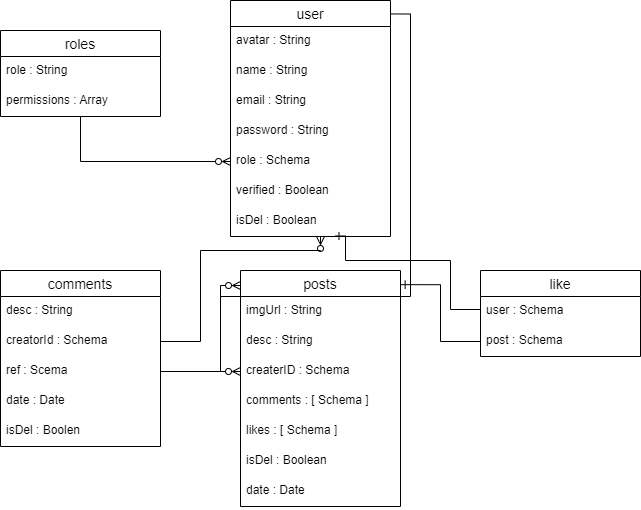

The diagram above was exported from draw.io. Its source (the exported page's mxGraphModel, read from the mxfile embedded in the PNG):
<mxGraphModel dx="868" dy="482" grid="1" gridSize="10" guides="1" tooltips="1" connect="1" arrows="1" fold="1" page="1" pageScale="1" pageWidth="850" pageHeight="1100" math="0" shadow="0" extFonts="Permanent Marker^https://fonts.googleapis.com/css?family=Permanent+Marker">
  <root>
    <mxCell id="0" />
    <mxCell id="1" parent="0" />
    <mxCell id="ze6Y5f0nwuRC6vMwQ5hL-91" value="" style="edgeStyle=orthogonalEdgeStyle;rounded=0;orthogonalLoop=1;jettySize=auto;html=1;endArrow=ERzeroToMany;endFill=0;" parent="1" source="ze6Y5f0nwuRC6vMwQ5hL-78" target="ze6Y5f0nwuRC6vMwQ5hL-85" edge="1">
      <mxGeometry relative="1" as="geometry">
        <mxPoint x="280" y="150" as="targetPoint" />
      </mxGeometry>
    </mxCell>
    <mxCell id="ze6Y5f0nwuRC6vMwQ5hL-78" value="roles" style="swimlane;fontStyle=0;childLayout=stackLayout;horizontal=1;startSize=26;horizontalStack=0;resizeParent=1;resizeParentMax=0;resizeLast=0;collapsible=1;marginBottom=0;align=center;fontSize=14;fillColor=default;" parent="1" vertex="1">
      <mxGeometry x="80" y="40" width="160" height="86" as="geometry" />
    </mxCell>
    <mxCell id="ze6Y5f0nwuRC6vMwQ5hL-79" value="role : String" style="text;strokeColor=none;fillColor=none;spacingLeft=4;spacingRight=4;overflow=hidden;rotatable=0;points=[[0,0.5],[1,0.5]];portConstraint=eastwest;fontSize=12;" parent="ze6Y5f0nwuRC6vMwQ5hL-78" vertex="1">
      <mxGeometry y="26" width="160" height="30" as="geometry" />
    </mxCell>
    <mxCell id="ze6Y5f0nwuRC6vMwQ5hL-80" value="permissions : Array" style="text;strokeColor=none;fillColor=none;spacingLeft=4;spacingRight=4;overflow=hidden;rotatable=0;points=[[0,0.5],[1,0.5]];portConstraint=eastwest;fontSize=12;" parent="ze6Y5f0nwuRC6vMwQ5hL-78" vertex="1">
      <mxGeometry y="56" width="160" height="30" as="geometry" />
    </mxCell>
    <mxCell id="ze6Y5f0nwuRC6vMwQ5hL-108" style="edgeStyle=orthogonalEdgeStyle;rounded=0;orthogonalLoop=1;jettySize=auto;html=1;endArrow=ERzeroToMany;endFill=0;exitX=1;exitY=0.057;exitDx=0;exitDy=0;exitPerimeter=0;" parent="1" source="ze6Y5f0nwuRC6vMwQ5hL-82" target="ze6Y5f0nwuRC6vMwQ5hL-98" edge="1">
      <mxGeometry relative="1" as="geometry" />
    </mxCell>
    <mxCell id="ze6Y5f0nwuRC6vMwQ5hL-82" value="user" style="swimlane;fontStyle=0;childLayout=stackLayout;horizontal=1;startSize=26;horizontalStack=0;resizeParent=1;resizeParentMax=0;resizeLast=0;collapsible=1;marginBottom=0;align=center;fontSize=14;fillColor=default;" parent="1" vertex="1">
      <mxGeometry x="310" y="10" width="160" height="236" as="geometry" />
    </mxCell>
    <mxCell id="ze6Y5f0nwuRC6vMwQ5hL-99" value="avatar : String" style="text;strokeColor=none;fillColor=none;spacingLeft=4;spacingRight=4;overflow=hidden;rotatable=0;points=[[0,0.5],[1,0.5]];portConstraint=eastwest;fontSize=12;" parent="ze6Y5f0nwuRC6vMwQ5hL-82" vertex="1">
      <mxGeometry y="26" width="160" height="30" as="geometry" />
    </mxCell>
    <mxCell id="ze6Y5f0nwuRC6vMwQ5hL-100" value="name : String" style="text;strokeColor=none;fillColor=none;spacingLeft=4;spacingRight=4;overflow=hidden;rotatable=0;points=[[0,0.5],[1,0.5]];portConstraint=eastwest;fontSize=12;" parent="ze6Y5f0nwuRC6vMwQ5hL-82" vertex="1">
      <mxGeometry y="56" width="160" height="30" as="geometry" />
    </mxCell>
    <mxCell id="ze6Y5f0nwuRC6vMwQ5hL-83" value="email : String" style="text;strokeColor=none;fillColor=none;spacingLeft=4;spacingRight=4;overflow=hidden;rotatable=0;points=[[0,0.5],[1,0.5]];portConstraint=eastwest;fontSize=12;" parent="ze6Y5f0nwuRC6vMwQ5hL-82" vertex="1">
      <mxGeometry y="86" width="160" height="30" as="geometry" />
    </mxCell>
    <mxCell id="ze6Y5f0nwuRC6vMwQ5hL-84" value="password : String " style="text;strokeColor=none;fillColor=none;spacingLeft=4;spacingRight=4;overflow=hidden;rotatable=0;points=[[0,0.5],[1,0.5]];portConstraint=eastwest;fontSize=12;" parent="ze6Y5f0nwuRC6vMwQ5hL-82" vertex="1">
      <mxGeometry y="116" width="160" height="30" as="geometry" />
    </mxCell>
    <mxCell id="ze6Y5f0nwuRC6vMwQ5hL-85" value="role : Schema" style="text;strokeColor=none;fillColor=none;spacingLeft=4;spacingRight=4;overflow=hidden;rotatable=0;points=[[0,0.5],[1,0.5]];portConstraint=eastwest;fontSize=12;" parent="ze6Y5f0nwuRC6vMwQ5hL-82" vertex="1">
      <mxGeometry y="146" width="160" height="30" as="geometry" />
    </mxCell>
    <mxCell id="5vUaxBDJVz8n5ZsbXtdP-1" value="verified : Boolean " style="text;strokeColor=none;fillColor=none;spacingLeft=4;spacingRight=4;overflow=hidden;rotatable=0;points=[[0,0.5],[1,0.5]];portConstraint=eastwest;fontSize=12;" vertex="1" parent="ze6Y5f0nwuRC6vMwQ5hL-82">
      <mxGeometry y="176" width="160" height="30" as="geometry" />
    </mxCell>
    <mxCell id="ze6Y5f0nwuRC6vMwQ5hL-101" value="isDel : Boolean" style="text;strokeColor=none;fillColor=none;spacingLeft=4;spacingRight=4;overflow=hidden;rotatable=0;points=[[0,0.5],[1,0.5]];portConstraint=eastwest;fontSize=12;" parent="ze6Y5f0nwuRC6vMwQ5hL-82" vertex="1">
      <mxGeometry y="206" width="160" height="30" as="geometry" />
    </mxCell>
    <mxCell id="ze6Y5f0nwuRC6vMwQ5hL-95" value="posts" style="swimlane;fontStyle=0;childLayout=stackLayout;horizontal=1;startSize=26;horizontalStack=0;resizeParent=1;resizeParentMax=0;resizeLast=0;collapsible=1;marginBottom=0;align=center;fontSize=14;fillColor=default;" parent="1" vertex="1">
      <mxGeometry x="320" y="280" width="160" height="236" as="geometry" />
    </mxCell>
    <mxCell id="ze6Y5f0nwuRC6vMwQ5hL-96" value="imgUrl : String" style="text;strokeColor=none;fillColor=none;spacingLeft=4;spacingRight=4;overflow=hidden;rotatable=0;points=[[0,0.5],[1,0.5]];portConstraint=eastwest;fontSize=12;" parent="ze6Y5f0nwuRC6vMwQ5hL-95" vertex="1">
      <mxGeometry y="26" width="160" height="30" as="geometry" />
    </mxCell>
    <mxCell id="ze6Y5f0nwuRC6vMwQ5hL-97" value="desc : String" style="text;strokeColor=none;fillColor=none;spacingLeft=4;spacingRight=4;overflow=hidden;rotatable=0;points=[[0,0.5],[1,0.5]];portConstraint=eastwest;fontSize=12;" parent="ze6Y5f0nwuRC6vMwQ5hL-95" vertex="1">
      <mxGeometry y="56" width="160" height="30" as="geometry" />
    </mxCell>
    <mxCell id="ze6Y5f0nwuRC6vMwQ5hL-98" value="createrID : Schema" style="text;strokeColor=none;fillColor=none;spacingLeft=4;spacingRight=4;overflow=hidden;rotatable=0;points=[[0,0.5],[1,0.5]];portConstraint=eastwest;fontSize=12;" parent="ze6Y5f0nwuRC6vMwQ5hL-95" vertex="1">
      <mxGeometry y="86" width="160" height="30" as="geometry" />
    </mxCell>
    <mxCell id="ze6Y5f0nwuRC6vMwQ5hL-106" value="comments : [ Schema ]" style="text;strokeColor=none;fillColor=none;spacingLeft=4;spacingRight=4;overflow=hidden;rotatable=0;points=[[0,0.5],[1,0.5]];portConstraint=eastwest;fontSize=12;" parent="ze6Y5f0nwuRC6vMwQ5hL-95" vertex="1">
      <mxGeometry y="116" width="160" height="30" as="geometry" />
    </mxCell>
    <mxCell id="ze6Y5f0nwuRC6vMwQ5hL-105" value="likes : [ Schema ]" style="text;strokeColor=none;fillColor=none;spacingLeft=4;spacingRight=4;overflow=hidden;rotatable=0;points=[[0,0.5],[1,0.5]];portConstraint=eastwest;fontSize=12;" parent="ze6Y5f0nwuRC6vMwQ5hL-95" vertex="1">
      <mxGeometry y="146" width="160" height="30" as="geometry" />
    </mxCell>
    <mxCell id="ze6Y5f0nwuRC6vMwQ5hL-104" value="isDel : Boolean" style="text;strokeColor=none;fillColor=none;spacingLeft=4;spacingRight=4;overflow=hidden;rotatable=0;points=[[0,0.5],[1,0.5]];portConstraint=eastwest;fontSize=12;" parent="ze6Y5f0nwuRC6vMwQ5hL-95" vertex="1">
      <mxGeometry y="176" width="160" height="30" as="geometry" />
    </mxCell>
    <mxCell id="ze6Y5f0nwuRC6vMwQ5hL-103" value="date : Date" style="text;strokeColor=none;fillColor=none;spacingLeft=4;spacingRight=4;overflow=hidden;rotatable=0;points=[[0,0.5],[1,0.5]];portConstraint=eastwest;fontSize=12;" parent="ze6Y5f0nwuRC6vMwQ5hL-95" vertex="1">
      <mxGeometry y="206" width="160" height="30" as="geometry" />
    </mxCell>
    <mxCell id="ze6Y5f0nwuRC6vMwQ5hL-109" value="comments" style="swimlane;fontStyle=0;childLayout=stackLayout;horizontal=1;startSize=26;horizontalStack=0;resizeParent=1;resizeParentMax=0;resizeLast=0;collapsible=1;marginBottom=0;align=center;fontSize=14;fillColor=default;" parent="1" vertex="1">
      <mxGeometry x="80" y="280" width="160" height="176" as="geometry" />
    </mxCell>
    <mxCell id="ze6Y5f0nwuRC6vMwQ5hL-110" value="desc : String" style="text;strokeColor=none;fillColor=none;spacingLeft=4;spacingRight=4;overflow=hidden;rotatable=0;points=[[0,0.5],[1,0.5]];portConstraint=eastwest;fontSize=12;" parent="ze6Y5f0nwuRC6vMwQ5hL-109" vertex="1">
      <mxGeometry y="26" width="160" height="30" as="geometry" />
    </mxCell>
    <mxCell id="ze6Y5f0nwuRC6vMwQ5hL-111" value="creatorId : Schema" style="text;strokeColor=none;fillColor=none;spacingLeft=4;spacingRight=4;overflow=hidden;rotatable=0;points=[[0,0.5],[1,0.5]];portConstraint=eastwest;fontSize=12;" parent="ze6Y5f0nwuRC6vMwQ5hL-109" vertex="1">
      <mxGeometry y="56" width="160" height="30" as="geometry" />
    </mxCell>
    <mxCell id="ze6Y5f0nwuRC6vMwQ5hL-112" value="ref : Scema" style="text;strokeColor=none;fillColor=none;spacingLeft=4;spacingRight=4;overflow=hidden;rotatable=0;points=[[0,0.5],[1,0.5]];portConstraint=eastwest;fontSize=12;" parent="ze6Y5f0nwuRC6vMwQ5hL-109" vertex="1">
      <mxGeometry y="86" width="160" height="30" as="geometry" />
    </mxCell>
    <mxCell id="ze6Y5f0nwuRC6vMwQ5hL-114" value="date : Date" style="text;strokeColor=none;fillColor=none;spacingLeft=4;spacingRight=4;overflow=hidden;rotatable=0;points=[[0,0.5],[1,0.5]];portConstraint=eastwest;fontSize=12;" parent="ze6Y5f0nwuRC6vMwQ5hL-109" vertex="1">
      <mxGeometry y="116" width="160" height="30" as="geometry" />
    </mxCell>
    <mxCell id="ze6Y5f0nwuRC6vMwQ5hL-113" value="isDel : Boolen" style="text;strokeColor=none;fillColor=none;spacingLeft=4;spacingRight=4;overflow=hidden;rotatable=0;points=[[0,0.5],[1,0.5]];portConstraint=eastwest;fontSize=12;" parent="ze6Y5f0nwuRC6vMwQ5hL-109" vertex="1">
      <mxGeometry y="146" width="160" height="30" as="geometry" />
    </mxCell>
    <mxCell id="ze6Y5f0nwuRC6vMwQ5hL-116" style="edgeStyle=orthogonalEdgeStyle;rounded=0;orthogonalLoop=1;jettySize=auto;html=1;endArrow=ERzeroToMany;endFill=0;" parent="1" source="ze6Y5f0nwuRC6vMwQ5hL-111" target="ze6Y5f0nwuRC6vMwQ5hL-82" edge="1">
      <mxGeometry relative="1" as="geometry">
        <Array as="points">
          <mxPoint x="280" y="351" />
          <mxPoint x="280" y="260" />
          <mxPoint x="400" y="260" />
        </Array>
      </mxGeometry>
    </mxCell>
    <mxCell id="ze6Y5f0nwuRC6vMwQ5hL-117" value="" style="edgeStyle=orthogonalEdgeStyle;rounded=0;orthogonalLoop=1;jettySize=auto;html=1;endArrow=ERzeroToMany;endFill=0;" parent="1" source="ze6Y5f0nwuRC6vMwQ5hL-112" target="ze6Y5f0nwuRC6vMwQ5hL-95" edge="1">
      <mxGeometry relative="1" as="geometry">
        <Array as="points">
          <mxPoint x="300" y="381" />
          <mxPoint x="300" y="295" />
        </Array>
      </mxGeometry>
    </mxCell>
    <mxCell id="ze6Y5f0nwuRC6vMwQ5hL-118" value="like" style="swimlane;fontStyle=0;childLayout=stackLayout;horizontal=1;startSize=26;horizontalStack=0;resizeParent=1;resizeParentMax=0;resizeLast=0;collapsible=1;marginBottom=0;align=center;fontSize=14;fillColor=default;" parent="1" vertex="1">
      <mxGeometry x="560" y="280" width="160" height="86" as="geometry" />
    </mxCell>
    <mxCell id="ze6Y5f0nwuRC6vMwQ5hL-119" value="user : Schema" style="text;strokeColor=none;fillColor=none;spacingLeft=4;spacingRight=4;overflow=hidden;rotatable=0;points=[[0,0.5],[1,0.5]];portConstraint=eastwest;fontSize=12;" parent="ze6Y5f0nwuRC6vMwQ5hL-118" vertex="1">
      <mxGeometry y="26" width="160" height="30" as="geometry" />
    </mxCell>
    <mxCell id="ze6Y5f0nwuRC6vMwQ5hL-120" value="post : Schema" style="text;strokeColor=none;fillColor=none;spacingLeft=4;spacingRight=4;overflow=hidden;rotatable=0;points=[[0,0.5],[1,0.5]];portConstraint=eastwest;fontSize=12;" parent="ze6Y5f0nwuRC6vMwQ5hL-118" vertex="1">
      <mxGeometry y="56" width="160" height="30" as="geometry" />
    </mxCell>
    <mxCell id="ze6Y5f0nwuRC6vMwQ5hL-124" style="edgeStyle=orthogonalEdgeStyle;rounded=0;orthogonalLoop=1;jettySize=auto;html=1;endArrow=ERone;endFill=0;entryX=0.653;entryY=0.983;entryDx=0;entryDy=0;entryPerimeter=0;" parent="1" source="ze6Y5f0nwuRC6vMwQ5hL-119" target="ze6Y5f0nwuRC6vMwQ5hL-101" edge="1">
      <mxGeometry relative="1" as="geometry">
        <mxPoint x="640" y="300" as="sourcePoint" />
        <Array as="points">
          <mxPoint x="530" y="319" />
          <mxPoint x="530" y="270" />
          <mxPoint x="425" y="270" />
        </Array>
      </mxGeometry>
    </mxCell>
    <mxCell id="ze6Y5f0nwuRC6vMwQ5hL-125" style="edgeStyle=orthogonalEdgeStyle;rounded=0;orthogonalLoop=1;jettySize=auto;html=1;endArrow=ERone;endFill=0;entryX=1.004;entryY=0.06;entryDx=0;entryDy=0;entryPerimeter=0;" parent="1" source="ze6Y5f0nwuRC6vMwQ5hL-120" target="ze6Y5f0nwuRC6vMwQ5hL-95" edge="1">
      <mxGeometry relative="1" as="geometry" />
    </mxCell>
  </root>
</mxGraphModel>